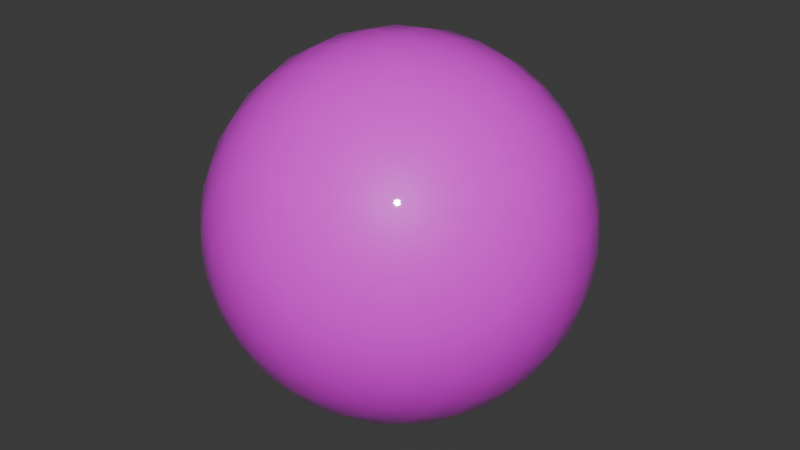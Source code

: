 # Source: ayes.blend  (saved by Blender 4.0.36; exported with 4.5.12 LTS)
import bpy
from mathutils import Matrix  # noqa: F401  (used for matrix-valued properties, if any)

bpy.ops.wm.read_factory_settings(use_empty=True)
scene = bpy.context.scene
scene.name = 'Scene'

# ---- images (referenced by path relative to the original .blend; pixels are not part of the script)
import os
ASSET_DIR = os.environ.get("B2B_ASSET_DIR", "")  # directory of the original .blend (textures are referenced by path, not embedded)
HERE = os.path.dirname(os.path.abspath(__file__))  # packed textures are extracted next to this script under _unpacked/

def load_image(name, relpath, width, height, colorspace="sRGB"):
    """Load a texture the original file referenced (path relative to the .blend, or extracted next to this script)."""
    p = next((c for c in (os.path.join(HERE, relpath), os.path.join(ASSET_DIR, relpath)) if relpath and os.path.exists(c)), "")
    if p:
        img = bpy.data.images.load(p, check_existing=True)
        img.name = name
    else:  # same state as the original file: an image datablock whose file is absent (Cycles renders it pink)
        img = bpy.data.images.new(name, width, height)
        img.source = "FILE"
        img.filepath = "//" + (relpath or name)
    img.colorspace_settings.name = colorspace
    return img
img_eye_0001_c_jpg = load_image('eye_0001_c.jpg', 'eye_0001_c.jpg', 1024, 1024, 'sRGB')

# ---- materials (node trees are filled in below, after node groups)
mat_x = bpy.data.materials.new('Материал')
mat_x.use_transparent_shadow = False

# ---- material node trees
mat_x.use_nodes = True; mat_x.node_tree.nodes.clear()
_N = mat_x.node_tree.nodes; _L = mat_x.node_tree.links
n0 = _N.new('ShaderNodeOutputMaterial'); n0.name = 'Вывод материала'; n0.location = (538, 295)
n1 = _N.new('ShaderNodeBsdfPrincipled'); n1.name = 'Принципиальный BSDF'; n1.location = (260, 240)
n1.inputs[3].default_value = 1.45
n1.inputs[19].default_value = 1.0
n2 = _N.new('ShaderNodeTexImage'); n2.name = 'Изображение-текстура'; n2.location = (-20, 200)
n2.image = img_eye_0001_c_jpg
n3 = _N.new('ShaderNodeMapping'); n3.name = 'Отображение'; n3.location = (-200, 200)
n4 = _N.new('ShaderNodeTexCoord'); n4.name = 'Текстурные координаты'; n4.location = (-380, 200)
_L.new(n1.outputs[0], n0.inputs[0])
_L.new(n2.outputs[0], n1.inputs[0])
_L.new(n3.outputs[0], n2.inputs[0])
_L.new(n4.outputs[2], n3.inputs[0])
n0.is_active_output = True

# ---- world
world_world = bpy.data.worlds.new('World'); scene.world = world_world
world_world.use_nodes = True; world_world.node_tree.nodes.clear()
_N = world_world.node_tree.nodes; _L = world_world.node_tree.links
n0 = _N.new('ShaderNodeOutputWorld'); n0.name = 'World Output'; n0.location = (300, 300)
n1 = _N.new('ShaderNodeBackground'); n1.name = 'Background'; n1.location = (10, 300)
n1.inputs[0].default_value = (0.05088, 0.05088, 0.05088, 1.0)
_L.new(n1.outputs[0], n0.inputs[0])
n0.is_active_output = True
world_world.color = (0.05088, 0.05088, 0.05088)
world_world.use_sun_shadow = False
world_world.sun_shadow_jitter_overblur = 0.0

# ---- meshes
me_x = bpy.data.meshes.new('Сфера')
me_x.from_pydata([(0.0, 0.5556, 0.8315), (0.0, 0.8315, 0.5556), (0.0, 0.9808, 0.1951), (0.0, 1.0, 0.0), (0.0, 0.9808, -0.1951), (0.0, 0.8315, -0.5556), (0.03806, 0.1913, 0.9808), (0.07466, 0.3753, 0.9239), (0.1084, 0.5449, 0.8315), (0.1379, 0.6935, 0.7071), (0.1622, 0.8155, 0.5556), (0.1802, 0.9061, 0.3827), (0.1913, 0.9619, 0.1951), (0.1951, 0.9808, 0.0), (0.1913, 0.9619, -0.1951), (0.1802, 0.9061, -0.3827), (0.1622, 0.8155, -0.5556), (0.1379, 0.6935, -0.7071), (0.1084, 0.5449, -0.8315), (0.07466, 0.3753, -0.9239), (0.03806, 0.1913, -0.9808), (0.07466, 0.1802, 0.9808), (0.1464, 0.3536, 0.9239), (0.2126, 0.5133, 0.8315), (0.2706, 0.6533, 0.7071), (0.3182, 0.7682, 0.5556), (0.3536, 0.8536, 0.3827), (0.3753, 0.9061, 0.1951), (0.3827, 0.9239, 0.0), (0.3753, 0.9061, -0.1951), (0.3536, 0.8536, -0.3827), (0.3182, 0.7682, -0.5556), (0.2706, 0.6533, -0.7071), (0.2126, 0.5133, -0.8315), (0.1464, 0.3536, -0.9239), (0.07466, 0.1802, -0.9808), (0.1084, 0.1622, 0.9808), (0.2126, 0.3182, 0.9239), (0.3087, 0.4619, 0.8315), (0.3928, 0.5879, 0.7071), (0.4619, 0.6913, 0.5556), (0.5133, 0.7682, 0.3827), (0.5449, 0.8155, 0.1951), (0.5556, 0.8315, 0.0), (0.5449, 0.8155, -0.1951), (0.5133, 0.7682, -0.3827), (0.4619, 0.6913, -0.5556), (0.3928, 0.5879, -0.7071), (0.3087, 0.4619, -0.8315), (0.2126, 0.3182, -0.9239), (0.1084, 0.1622, -0.9808), (0.1379, 0.1379, 0.9808), (0.2706, 0.2706, 0.9239), (0.3928, 0.3928, 0.8315), (0.5, 0.5, 0.7071), (0.5879, 0.5879, 0.5556), (0.6533, 0.6533, 0.3827), (0.6935, 0.6935, 0.1951), (0.7071, 0.7071, 0.0), (0.6935, 0.6935, -0.1951), (0.6533, 0.6533, -0.3827), (0.5879, 0.5879, -0.5556), (0.5, 0.5, -0.7071), (0.3928, 0.3928, -0.8315), (0.2706, 0.2706, -0.9239), (0.1379, 0.1379, -0.9808), (0.1622, 0.1084, 0.9808), (0.3182, 0.2126, 0.9239), (0.4619, 0.3087, 0.8315), (0.5879, 0.3928, 0.7071), (0.6913, 0.4619, 0.5556), (0.7682, 0.5133, 0.3827), (0.8155, 0.5449, 0.1951), (0.8315, 0.5556, 0.0), (0.8155, 0.5449, -0.1951), (0.7682, 0.5133, -0.3827), (0.6913, 0.4619, -0.5556), (0.5879, 0.3928, -0.7071), (0.4619, 0.3087, -0.8315), (0.3182, 0.2126, -0.9239), (0.1622, 0.1084, -0.9808), (0.0, 0.0, 1.0), (0.1802, 0.07466, 0.9808), (0.3536, 0.1464, 0.9239), (0.5133, 0.2126, 0.8315), (0.6533, 0.2706, 0.7071), (0.7682, 0.3182, 0.5556), (0.8536, 0.3536, 0.3827), (0.9061, 0.3753, 0.1951), (0.9239, 0.3827, 0.0), (0.9061, 0.3753, -0.1951), (0.8536, 0.3536, -0.3827), (0.7682, 0.3182, -0.5556), (0.6533, 0.2706, -0.7071), (0.5133, 0.2126, -0.8315), (0.3536, 0.1464, -0.9239), (0.1802, 0.07466, -0.9808), (0.1913, 0.03806, 0.9808), (0.3753, 0.07466, 0.9239), (0.5449, 0.1084, 0.8315), (0.6935, 0.1379, 0.7071), (0.8155, 0.1622, 0.5556), (0.9061, 0.1802, 0.3827), (0.9619, 0.1913, 0.1951), (0.9808, 0.1951, 0.0), (0.9619, 0.1913, -0.1951), (0.9061, 0.1802, -0.3827), (0.8155, 0.1622, -0.5556), (0.6935, 0.1379, -0.7071), (0.5449, 0.1084, -0.8315), (0.3753, 0.07466, -0.9239), (0.1913, 0.03806, -0.9808), (0.1951, -1.118e-08, 0.9808), (0.3827, -2.235e-08, 0.9239), (0.5556, -5.215e-08, 0.8315), (0.7071, 1.49e-08, 0.7071), (0.8315, -8.941e-08, 0.5556), (0.9239, 4.47e-08, 0.3827), (0.9808, -8.941e-08, 0.1951), (1.0, -1.639e-07, 0.0), (0.9808, -8.941e-08, -0.1951), (0.9239, 4.47e-08, -0.3827), (0.8315, -8.941e-08, -0.5556), (0.7071, 1.49e-08, -0.7071), (0.5556, -5.215e-08, -0.8315), (0.3827, -2.235e-08, -0.9239), (0.1951, -1.118e-08, -0.9808), (0.1913, -0.03806, 0.9808), (0.3753, -0.07466, 0.9239), (0.5449, -0.1084, 0.8315), (0.6935, -0.1379, 0.7071), (0.8155, -0.1622, 0.5556), (0.9061, -0.1802, 0.3827), (0.9619, -0.1913, 0.1951), (0.9808, -0.1951, 0.0), (0.9619, -0.1913, -0.1951), (0.9061, -0.1802, -0.3827), (0.8155, -0.1622, -0.5556), (0.6935, -0.1379, -0.7071), (0.5449, -0.1084, -0.8315), (0.3753, -0.07466, -0.9239), (0.1913, -0.03806, -0.9808), (0.1802, -0.07466, 0.9808), (0.3536, -0.1464, 0.9239), (0.5133, -0.2126, 0.8315), (0.6533, -0.2706, 0.7071), (0.7682, -0.3182, 0.5556), (0.8536, -0.3536, 0.3827), (0.9061, -0.3753, 0.1951), (0.9239, -0.3827, 0.0), (0.9061, -0.3753, -0.1951), (0.8536, -0.3536, -0.3827), (0.7682, -0.3182, -0.5556), (0.6533, -0.2706, -0.7071), (0.5133, -0.2126, -0.8315), (0.3536, -0.1464, -0.9239), (0.1802, -0.07466, -0.9808), (0.1622, -0.1084, 0.9808), (0.3182, -0.2126, 0.9239), (0.4619, -0.3087, 0.8315), (0.5879, -0.3928, 0.7071), (0.6913, -0.4619, 0.5556), (0.7682, -0.5133, 0.3827), (0.8155, -0.5449, 0.1951), (0.8315, -0.5556, 0.0), (0.8155, -0.5449, -0.1951), (0.7682, -0.5133, -0.3827), (0.6913, -0.4619, -0.5556), (0.5879, -0.3928, -0.7071), (0.4619, -0.3087, -0.8315), (0.3182, -0.2126, -0.9239), (0.1622, -0.1084, -0.9808), (0.1379, -0.1379, 0.9808), (0.2706, -0.2706, 0.9239), (0.3928, -0.3928, 0.8315), (0.5, -0.5, 0.7071), (0.5879, -0.5879, 0.5556), (0.6533, -0.6533, 0.3827), (0.6935, -0.6935, 0.1951), (0.7071, -0.7071, 0.0), (0.6935, -0.6935, -0.1951), (0.6533, -0.6533, -0.3827), (0.5879, -0.5879, -0.5556), (0.5, -0.5, -0.7071), (0.3928, -0.3928, -0.8315), (0.2706, -0.2706, -0.9239), (0.1379, -0.1379, -0.9808), (0.1084, -0.1622, 0.9808), (0.2126, -0.3182, 0.9239), (0.3087, -0.4619, 0.8315), (0.3928, -0.5879, 0.7071), (0.4619, -0.6913, 0.5556), (0.5133, -0.7682, 0.3827), (0.5449, -0.8155, 0.1951), (0.5556, -0.8315, 0.0), (0.5449, -0.8155, -0.1951), (0.5133, -0.7682, -0.3827), (0.4619, -0.6913, -0.5556), (0.3928, -0.5879, -0.7071), (0.3087, -0.4619, -0.8315), (0.2126, -0.3182, -0.9239), (0.1084, -0.1622, -0.9808), (0.07466, -0.1802, 0.9808), (0.1464, -0.3536, 0.9239), (0.2126, -0.5133, 0.8315), (0.2706, -0.6533, 0.7071), (0.3182, -0.7682, 0.5556), (0.3536, -0.8536, 0.3827), (0.3753, -0.9061, 0.1951), (0.3827, -0.9239, 0.0), (0.3753, -0.9061, -0.1951), (0.3536, -0.8536, -0.3827), (0.3182, -0.7682, -0.5556), (0.2706, -0.6533, -0.7071), (0.2126, -0.5133, -0.8315), (0.1464, -0.3536, -0.9239), (0.07466, -0.1802, -0.9808), (0.03806, -0.1913, 0.9808), (0.07466, -0.3753, 0.9239), (0.1084, -0.5449, 0.8315), (0.1379, -0.6935, 0.7071), (0.1622, -0.8155, 0.5556), (0.1802, -0.9061, 0.3827), (0.1913, -0.9619, 0.1951), (0.1951, -0.9808, 0.0), (0.1913, -0.9619, -0.1951), (0.1802, -0.9061, -0.3827), (0.1622, -0.8155, -0.5556), (0.1379, -0.6935, -0.7071), (0.1084, -0.5449, -0.8315), (0.07466, -0.3753, -0.9239), (0.03806, -0.1913, -0.9808), (-7.451e-09, -0.1951, 0.9808), (-5.215e-08, -0.3827, 0.9239), (-9.686e-08, -0.5556, 0.8315), (-1.49e-08, -0.7071, 0.7071), (-1.043e-07, -0.8315, 0.5556), (2.98e-08, -0.9239, 0.3827), (-1.341e-07, -0.9808, 0.1951), (-3.278e-07, -1.0, 0.0), (-1.341e-07, -0.9808, -0.1951), (2.98e-08, -0.9239, -0.3827), (-1.043e-07, -0.8315, -0.5556), (-1.49e-08, -0.7071, -0.7071), (-9.686e-08, -0.5556, -0.8315), (-5.215e-08, -0.3827, -0.9239), (-7.451e-09, -0.1951, -0.9808), (-0.03806, -0.1913, 0.9808), (-0.07466, -0.3753, 0.9239), (-0.1084, -0.5449, 0.8315), (-0.1379, -0.6935, 0.7071), (-0.1622, -0.8155, 0.5556), (-0.1802, -0.9061, 0.3827), (-0.1913, -0.9619, 0.1951), (-0.1951, -0.9808, 0.0), (-0.1913, -0.9619, -0.1951), (-0.1802, -0.9061, -0.3827), (-0.1622, -0.8155, -0.5556), (-0.1379, -0.6935, -0.7071), (-0.1084, -0.5449, -0.8315), (-0.07466, -0.3753, -0.9239), (-0.03806, -0.1913, -0.9808), (-0.07466, -0.1802, 0.9808), (-0.1464, -0.3536, 0.9239), (-0.2126, -0.5133, 0.8315), (-0.2706, -0.6533, 0.7071), (-0.3182, -0.7682, 0.5556), (-0.3536, -0.8536, 0.3827), (-0.3753, -0.9061, 0.1951), (-0.3827, -0.9239, 0.0), (-0.3753, -0.9061, -0.1951), (-0.3536, -0.8536, -0.3827), (-0.3182, -0.7682, -0.5556), (-0.2706, -0.6533, -0.7071), (-0.2126, -0.5133, -0.8315), (-0.1464, -0.3536, -0.9239), (-0.07466, -0.1802, -0.9808), (-0.1084, -0.1622, 0.9808), (-0.2126, -0.3182, 0.9239), (-0.3087, -0.4619, 0.8315), (-0.3928, -0.5879, 0.7071), (-0.4619, -0.6913, 0.5556), (-0.5133, -0.7682, 0.3827), (-0.5449, -0.8155, 0.1951), (-0.5556, -0.8315, 0.0), (-0.5449, -0.8155, -0.1951), (-0.5133, -0.7682, -0.3827), (-0.4619, -0.6913, -0.5556), (-0.3928, -0.5879, -0.7071), (-0.3087, -0.4619, -0.8315), (-0.2126, -0.3182, -0.9239), (-0.1084, -0.1622, -0.9808), (-0.1379, -0.1379, 0.9808), (-0.2706, -0.2706, 0.9239), (-0.3928, -0.3928, 0.8315), (-0.5, -0.5, 0.7071), (-0.5879, -0.5879, 0.5556), (-0.6533, -0.6533, 0.3827), (-0.6935, -0.6935, 0.1951), (-0.7071, -0.7071, 0.0), (-0.6935, -0.6935, -0.1951), (-0.6533, -0.6533, -0.3827), (-0.5879, -0.5879, -0.5556), (-0.5, -0.5, -0.7071), (-0.3928, -0.3928, -0.8315), (-0.2706, -0.2706, -0.9239), (-0.1379, -0.1379, -0.9808), (0.0, 0.0, -1.0), (-0.1622, -0.1084, 0.9808), (-0.3182, -0.2126, 0.9239), (-0.4619, -0.3087, 0.8315), (-0.5879, -0.3928, 0.7071), (-0.6913, -0.4619, 0.5556), (-0.7682, -0.5133, 0.3827), (-0.8155, -0.5449, 0.1951), (-0.8315, -0.5556, 0.0), (-0.8155, -0.5449, -0.1951), (-0.7682, -0.5133, -0.3827), (-0.6913, -0.4619, -0.5556), (-0.5879, -0.3928, -0.7071), (-0.4619, -0.3087, -0.8315), (-0.3182, -0.2126, -0.9239), (-0.1622, -0.1084, -0.9808), (-0.1802, -0.07466, 0.9808), (-0.3536, -0.1464, 0.9239), (-0.5133, -0.2126, 0.8315), (-0.6533, -0.2706, 0.7071), (-0.7682, -0.3182, 0.5556), (-0.8536, -0.3536, 0.3827), (-0.9061, -0.3753, 0.1951), (-0.9239, -0.3827, 0.0), (-0.9061, -0.3753, -0.1951), (-0.8536, -0.3536, -0.3827), (-0.7682, -0.3182, -0.5556), (-0.6533, -0.2706, -0.7071), (-0.5133, -0.2126, -0.8315), (-0.3536, -0.1464, -0.9239), (-0.1802, -0.07466, -0.9808), (-0.1913, -0.03806, 0.9808), (-0.3753, -0.07466, 0.9239), (-0.5449, -0.1084, 0.8315), (-0.6935, -0.1379, 0.7071), (-0.8155, -0.1622, 0.5556), (-0.9061, -0.1802, 0.3827), (-0.9619, -0.1913, 0.1951), (-0.9808, -0.1951, 0.0), (-0.9619, -0.1913, -0.1951), (-0.9061, -0.1802, -0.3827), (-0.8155, -0.1622, -0.5556), (-0.6935, -0.1379, -0.7071), (-0.5449, -0.1084, -0.8315), (-0.3753, -0.07466, -0.9239), (-0.1913, -0.03806, -0.9808), (-0.1951, 1.863e-08, 0.9808), (-0.3827, 5.215e-08, 0.9239), (-0.5556, 1.49e-07, 0.8315), (-0.7071, 2.98e-08, 0.7071), (-0.8315, 1.639e-07, 0.5556), (-0.9239, 1.49e-08, 0.3827), (-0.9808, 2.682e-07, 0.1951), (-1.0, 4.47e-07, 0.0), (-0.9808, 2.682e-07, -0.1951), (-0.9239, 1.49e-08, -0.3827), (-0.8315, 1.639e-07, -0.5556), (-0.7071, 2.98e-08, -0.7071), (-0.5556, 1.49e-07, -0.8315), (-0.3827, 5.215e-08, -0.9239), (-0.1951, 1.863e-08, -0.9808), (-0.1913, 0.03806, 0.9808), (-0.3753, 0.07466, 0.9239), (-0.5449, 0.1084, 0.8315), (-0.6935, 0.1379, 0.7071), (-0.8155, 0.1622, 0.5556), (-0.9061, 0.1802, 0.3827), (-0.9619, 0.1913, 0.1951), (-0.9808, 0.1951, 0.0), (-0.9619, 0.1913, -0.1951), (-0.9061, 0.1802, -0.3827), (-0.8155, 0.1622, -0.5556), (-0.6935, 0.1379, -0.7071), (-0.5449, 0.1084, -0.8315), (-0.3753, 0.07466, -0.9239), (-0.1913, 0.03806, -0.9808), (-0.1802, 0.07466, 0.9808), (-0.3536, 0.1464, 0.9239), (-0.5133, 0.2126, 0.8315), (-0.6533, 0.2706, 0.7071), (-0.7682, 0.3182, 0.5556), (-0.8536, 0.3536, 0.3827), (-0.9061, 0.3753, 0.1951), (-0.9239, 0.3827, 0.0), (-0.9061, 0.3753, -0.1951), (-0.8536, 0.3536, -0.3827), (-0.7682, 0.3182, -0.5556), (-0.6533, 0.2706, -0.7071), (-0.5133, 0.2126, -0.8315), (-0.3536, 0.1464, -0.9239), (-0.1802, 0.07466, -0.9808), (-0.1622, 0.1084, 0.9808), (-0.3182, 0.2126, 0.9239), (-0.4619, 0.3087, 0.8315), (-0.5879, 0.3928, 0.7071), (-0.6913, 0.4619, 0.5556), (-0.7682, 0.5133, 0.3827), (-0.8155, 0.5449, 0.1951), (-0.8315, 0.5556, 0.0), (-0.8155, 0.5449, -0.1951), (-0.7682, 0.5133, -0.3827), (-0.6913, 0.4619, -0.5556), (-0.5879, 0.3928, -0.7071), (-0.4619, 0.3087, -0.8315), (-0.3182, 0.2126, -0.9239), (-0.1622, 0.1084, -0.9808), (-0.1379, 0.1379, 0.9808), (-0.2706, 0.2706, 0.9239), (-0.3928, 0.3928, 0.8315), (-0.5, 0.5, 0.7071), (-0.5879, 0.5879, 0.5556), (-0.6533, 0.6533, 0.3827), (-0.6935, 0.6935, 0.1951), (-0.7071, 0.7071, 0.0), (-0.6935, 0.6935, -0.1951), (-0.6533, 0.6533, -0.3827), (-0.5879, 0.5879, -0.5556), (-0.5, 0.5, -0.7071), (-0.3928, 0.3928, -0.8315), (-0.2706, 0.2706, -0.9239), (-0.1379, 0.1379, -0.9808), (-0.1084, 0.1622, 0.9808), (-0.2126, 0.3182, 0.9239), (-0.3087, 0.4619, 0.8315), (-0.3928, 0.5879, 0.7071), (-0.4619, 0.6913, 0.5556), (-0.5133, 0.7682, 0.3827), (-0.5449, 0.8155, 0.1951), (-0.5556, 0.8315, 0.0), (-0.5449, 0.8155, -0.1951), (-0.5133, 0.7682, -0.3827), (-0.4619, 0.6913, -0.5556), (-0.3928, 0.5879, -0.7071), (-0.3087, 0.4619, -0.8315), (-0.2126, 0.3182, -0.9239), (-0.1084, 0.1622, -0.9808), (-0.07466, 0.1802, 0.9808), (-0.1464, 0.3536, 0.9239), (-0.2126, 0.5133, 0.8315), (-0.2706, 0.6533, 0.7071), (-0.3182, 0.7682, 0.5556), (-0.3536, 0.8536, 0.3827), (-0.3753, 0.9061, 0.1951), (-0.3827, 0.9239, 0.0), (-0.3753, 0.9061, -0.1951), (-0.3536, 0.8536, -0.3827), (-0.3182, 0.7682, -0.5556), (-0.2706, 0.6533, -0.7071), (-0.2126, 0.5133, -0.8315), (-0.1464, 0.3536, -0.9239), (-0.07466, 0.1802, -0.9808), (-0.03806, 0.1913, 0.9808), (-0.07466, 0.3753, 0.9239), (-0.1084, 0.5449, 0.8315), (-0.1379, 0.6935, 0.7071), (-0.1622, 0.8155, 0.5556), (-0.1802, 0.9061, 0.3827), (-0.1913, 0.9619, 0.1951), (-0.1951, 0.9808, 0.0), (-0.1913, 0.9619, -0.1951), (-0.1802, 0.9061, -0.3827), (-0.1622, 0.8155, -0.5556), (-0.1379, 0.6935, -0.7071), (-0.1084, 0.5449, -0.8315), (-0.07466, 0.3753, -0.9239), (-0.03806, 0.1913, -0.9808), (1.49e-08, 0.1951, 0.9808), (6.706e-08, 0.3827, 0.9239), (8.941e-08, 0.7071, 0.7071), (5.96e-08, 0.9239, 0.3827), (5.96e-08, 0.9239, -0.3827), (8.941e-08, 0.7071, -0.7071), (2.161e-07, 0.5556, -0.8315), (6.706e-08, 0.3827, -0.9239), (1.49e-08, 0.1951, -0.9808)], [], [(478, 5, 16, 17), (1, 475, 9, 10), (479, 478, 17, 18), (476, 1, 10, 11), (480, 479, 18, 19), (2, 476, 11, 12), (481, 480, 19, 20), (3, 2, 12, 13), (473, 81, 6), (307, 481, 20), (4, 3, 13, 14), (474, 473, 6, 7), (477, 4, 14, 15), (0, 474, 7, 8), (5, 477, 15, 16), (475, 0, 8, 9), (16, 15, 30, 31), (9, 8, 23, 24), (17, 16, 31, 32), (10, 9, 24, 25), (18, 17, 32, 33), (11, 10, 25, 26), (19, 18, 33, 34), (12, 11, 26, 27), (20, 19, 34, 35), (13, 12, 27, 28), (6, 81, 21), (307, 20, 35), (14, 13, 28, 29), (7, 6, 21, 22), (15, 14, 29, 30), (8, 7, 22, 23), (35, 34, 49, 50), (28, 27, 42, 43), (21, 81, 36), (307, 35, 50), (29, 28, 43, 44), (22, 21, 36, 37), (30, 29, 44, 45), (23, 22, 37, 38), (31, 30, 45, 46), (24, 23, 38, 39), (32, 31, 46, 47), (25, 24, 39, 40), (33, 32, 47, 48), (26, 25, 40, 41), (34, 33, 48, 49), (27, 26, 41, 42), (39, 38, 53, 54), (47, 46, 61, 62), (40, 39, 54, 55), (48, 47, 62, 63), (41, 40, 55, 56), (49, 48, 63, 64), (42, 41, 56, 57), (50, 49, 64, 65), (43, 42, 57, 58), (36, 81, 51), (307, 50, 65), (44, 43, 58, 59), (37, 36, 51, 52), (45, 44, 59, 60), (38, 37, 52, 53), (46, 45, 60, 61), (58, 57, 72, 73), (51, 81, 66), (307, 65, 80), (59, 58, 73, 74), (52, 51, 66, 67), (60, 59, 74, 75), (53, 52, 67, 68), (61, 60, 75, 76), (54, 53, 68, 69), (62, 61, 76, 77), (55, 54, 69, 70), (63, 62, 77, 78), (56, 55, 70, 71), (64, 63, 78, 79), (57, 56, 71, 72), (65, 64, 79, 80), (77, 76, 92, 93), (70, 69, 85, 86), (78, 77, 93, 94), (71, 70, 86, 87), (79, 78, 94, 95), (72, 71, 87, 88), (80, 79, 95, 96), (73, 72, 88, 89), (66, 81, 82), (307, 80, 96), (74, 73, 89, 90), (67, 66, 82, 83), (75, 74, 90, 91), (68, 67, 83, 84), (76, 75, 91, 92), (69, 68, 84, 85), (307, 96, 111), (90, 89, 104, 105), (83, 82, 97, 98), (91, 90, 105, 106), (84, 83, 98, 99), (92, 91, 106, 107), (85, 84, 99, 100), (93, 92, 107, 108), (86, 85, 100, 101), (94, 93, 108, 109), (87, 86, 101, 102), (95, 94, 109, 110), (88, 87, 102, 103), (96, 95, 110, 111), (89, 88, 103, 104), (82, 81, 97), (109, 108, 123, 124), (102, 101, 116, 117), (110, 109, 124, 125), (103, 102, 117, 118), (111, 110, 125, 126), (104, 103, 118, 119), (97, 81, 112), (307, 111, 126), (105, 104, 119, 120), (98, 97, 112, 113), (106, 105, 120, 121), (99, 98, 113, 114), (107, 106, 121, 122), (100, 99, 114, 115), (108, 107, 122, 123), (101, 100, 115, 116), (113, 112, 127, 128), (121, 120, 135, 136), (114, 113, 128, 129), (122, 121, 136, 137), (115, 114, 129, 130), (123, 122, 137, 138), (116, 115, 130, 131), (124, 123, 138, 139), (117, 116, 131, 132), (125, 124, 139, 140), (118, 117, 132, 133), (126, 125, 140, 141), (119, 118, 133, 134), (112, 81, 127), (307, 126, 141), (120, 119, 134, 135), (132, 131, 146, 147), (140, 139, 154, 155), (133, 132, 147, 148), (141, 140, 155, 156), (134, 133, 148, 149), (127, 81, 142), (307, 141, 156), (135, 134, 149, 150), (128, 127, 142, 143), (136, 135, 150, 151), (129, 128, 143, 144), (137, 136, 151, 152), (130, 129, 144, 145), (138, 137, 152, 153), (131, 130, 145, 146), (139, 138, 153, 154), (151, 150, 165, 166), (144, 143, 158, 159), (152, 151, 166, 167), (145, 144, 159, 160), (153, 152, 167, 168), (146, 145, 160, 161), (154, 153, 168, 169), (147, 146, 161, 162), (155, 154, 169, 170), (148, 147, 162, 163), (156, 155, 170, 171), (149, 148, 163, 164), (142, 81, 157), (307, 156, 171), (150, 149, 164, 165), (143, 142, 157, 158), (170, 169, 184, 185), (163, 162, 177, 178), (171, 170, 185, 186), (164, 163, 178, 179), (157, 81, 172), (307, 171, 186), (165, 164, 179, 180), (158, 157, 172, 173), (166, 165, 180, 181), (159, 158, 173, 174), (167, 166, 181, 182), (160, 159, 174, 175), (168, 167, 182, 183), (161, 160, 175, 176), (169, 168, 183, 184), (162, 161, 176, 177), (174, 173, 188, 189), (182, 181, 196, 197), (175, 174, 189, 190), (183, 182, 197, 198), (176, 175, 190, 191), (184, 183, 198, 199), (177, 176, 191, 192), (185, 184, 199, 200), (178, 177, 192, 193), (186, 185, 200, 201), (179, 178, 193, 194), (172, 81, 187), (307, 186, 201), (180, 179, 194, 195), (173, 172, 187, 188), (181, 180, 195, 196), (193, 192, 207, 208), (201, 200, 215, 216), (194, 193, 208, 209), (187, 81, 202), (307, 201, 216), (195, 194, 209, 210), (188, 187, 202, 203), (196, 195, 210, 211), (189, 188, 203, 204), (197, 196, 211, 212), (190, 189, 204, 205), (198, 197, 212, 213), (191, 190, 205, 206), (199, 198, 213, 214), (192, 191, 206, 207), (200, 199, 214, 215), (212, 211, 226, 227), (205, 204, 219, 220), (213, 212, 227, 228), (206, 205, 220, 221), (214, 213, 228, 229), (207, 206, 221, 222), (215, 214, 229, 230), (208, 207, 222, 223), (216, 215, 230, 231), (209, 208, 223, 224), (202, 81, 217), (307, 216, 231), (210, 209, 224, 225), (203, 202, 217, 218), (211, 210, 225, 226), (204, 203, 218, 219), (231, 230, 245, 246), (224, 223, 238, 239), (217, 81, 232), (307, 231, 246), (225, 224, 239, 240), (218, 217, 232, 233), (226, 225, 240, 241), (219, 218, 233, 234), (227, 226, 241, 242), (220, 219, 234, 235), (228, 227, 242, 243), (221, 220, 235, 236), (229, 228, 243, 244), (222, 221, 236, 237), (230, 229, 244, 245), (223, 222, 237, 238), (243, 242, 257, 258), (236, 235, 250, 251), (244, 243, 258, 259), (237, 236, 251, 252), (245, 244, 259, 260), (238, 237, 252, 253), (246, 245, 260, 261), (239, 238, 253, 254), (232, 81, 247), (307, 246, 261), (240, 239, 254, 255), (233, 232, 247, 248), (241, 240, 255, 256), (234, 233, 248, 249), (242, 241, 256, 257), (235, 234, 249, 250), (247, 81, 262), (307, 261, 276), (255, 254, 269, 270), (248, 247, 262, 263), (256, 255, 270, 271), (249, 248, 263, 264), (257, 256, 271, 272), (250, 249, 264, 265), (258, 257, 272, 273), (251, 250, 265, 266), (259, 258, 273, 274), (252, 251, 266, 267), (260, 259, 274, 275), (253, 252, 267, 268), (261, 260, 275, 276), (254, 253, 268, 269), (266, 265, 280, 281), (274, 273, 288, 289), (267, 266, 281, 282), (275, 274, 289, 290), (268, 267, 282, 283), (276, 275, 290, 291), (269, 268, 283, 284), (262, 81, 277), (307, 276, 291), (270, 269, 284, 285), (263, 262, 277, 278), (271, 270, 285, 286), (264, 263, 278, 279), (272, 271, 286, 287), (265, 264, 279, 280), (273, 272, 287, 288), (285, 284, 299, 300), (278, 277, 292, 293), (286, 285, 300, 301), (279, 278, 293, 294), (287, 286, 301, 302), (280, 279, 294, 295), (288, 287, 302, 303), (281, 280, 295, 296), (289, 288, 303, 304), (282, 281, 296, 297), (290, 289, 304, 305), (283, 282, 297, 298), (291, 290, 305, 306), (284, 283, 298, 299), (277, 81, 292), (307, 291, 306), (304, 303, 319, 320), (297, 296, 312, 313), (305, 304, 320, 321), (298, 297, 313, 314), (306, 305, 321, 322), (299, 298, 314, 315), (292, 81, 308), (307, 306, 322), (300, 299, 315, 316), (293, 292, 308, 309), (301, 300, 316, 317), (294, 293, 309, 310), (302, 301, 317, 318), (295, 294, 310, 311), (303, 302, 318, 319), (296, 295, 311, 312), (309, 308, 323, 324), (317, 316, 331, 332), (310, 309, 324, 325), (318, 317, 332, 333), (311, 310, 325, 326), (319, 318, 333, 334), (312, 311, 326, 327), (320, 319, 334, 335), (313, 312, 327, 328), (321, 320, 335, 336), (314, 313, 328, 329), (322, 321, 336, 337), (315, 314, 329, 330), (308, 81, 323), (307, 322, 337), (316, 315, 330, 331), (328, 327, 342, 343), (336, 335, 350, 351), (329, 328, 343, 344), (337, 336, 351, 352), (330, 329, 344, 345), (323, 81, 338), (307, 337, 352), (331, 330, 345, 346), (324, 323, 338, 339), (332, 331, 346, 347), (325, 324, 339, 340), (333, 332, 347, 348), (326, 325, 340, 341), (334, 333, 348, 349), (327, 326, 341, 342), (335, 334, 349, 350), (347, 346, 361, 362), (340, 339, 354, 355), (348, 347, 362, 363), (341, 340, 355, 356), (349, 348, 363, 364), (342, 341, 356, 357), (350, 349, 364, 365), (343, 342, 357, 358), (351, 350, 365, 366), (344, 343, 358, 359), (352, 351, 366, 367), (345, 344, 359, 360), (338, 81, 353), (307, 352, 367), (346, 345, 360, 361), (339, 338, 353, 354), (366, 365, 380, 381), (359, 358, 373, 374), (367, 366, 381, 382), (360, 359, 374, 375), (353, 81, 368), (307, 367, 382), (361, 360, 375, 376), (354, 353, 368, 369), (362, 361, 376, 377), (355, 354, 369, 370), (363, 362, 377, 378), (356, 355, 370, 371), (364, 363, 378, 379), (357, 356, 371, 372), (365, 364, 379, 380), (358, 357, 372, 373), (378, 377, 392, 393), (371, 370, 385, 386), (379, 378, 393, 394), (372, 371, 386, 387), (380, 379, 394, 395), (373, 372, 387, 388), (381, 380, 395, 396), (374, 373, 388, 389), (382, 381, 396, 397), (375, 374, 389, 390), (368, 81, 383), (307, 382, 397), (376, 375, 390, 391), (369, 368, 383, 384), (377, 376, 391, 392), (370, 369, 384, 385), (397, 396, 411, 412), (390, 389, 404, 405), (383, 81, 398), (307, 397, 412), (391, 390, 405, 406), (384, 383, 398, 399), (392, 391, 406, 407), (385, 384, 399, 400), (393, 392, 407, 408), (386, 385, 400, 401), (394, 393, 408, 409), (387, 386, 401, 402), (395, 394, 409, 410), (388, 387, 402, 403), (396, 395, 410, 411), (389, 388, 403, 404), (401, 400, 415, 416), (409, 408, 423, 424), (402, 401, 416, 417), (410, 409, 424, 425), (403, 402, 417, 418), (411, 410, 425, 426), (404, 403, 418, 419), (412, 411, 426, 427), (405, 404, 419, 420), (398, 81, 413), (307, 412, 427), (406, 405, 420, 421), (399, 398, 413, 414), (407, 406, 421, 422), (400, 399, 414, 415), (408, 407, 422, 423), (420, 419, 434, 435), (413, 81, 428), (307, 427, 442), (421, 420, 435, 436), (414, 413, 428, 429), (422, 421, 436, 437), (415, 414, 429, 430), (423, 422, 437, 438), (416, 415, 430, 431), (424, 423, 438, 439), (417, 416, 431, 432), (425, 424, 439, 440), (418, 417, 432, 433), (426, 425, 440, 441), (419, 418, 433, 434), (427, 426, 441, 442), (439, 438, 453, 454), (432, 431, 446, 447), (440, 439, 454, 455), (433, 432, 447, 448), (441, 440, 455, 456), (434, 433, 448, 449), (442, 441, 456, 457), (435, 434, 449, 450), (428, 81, 443), (307, 442, 457), (436, 435, 450, 451), (429, 428, 443, 444), (437, 436, 451, 452), (430, 429, 444, 445), (438, 437, 452, 453), (431, 430, 445, 446), (443, 81, 458), (307, 457, 472), (451, 450, 465, 466), (444, 443, 458, 459), (452, 451, 466, 467), (445, 444, 459, 460), (453, 452, 467, 468), (446, 445, 460, 461), (454, 453, 468, 469), (447, 446, 461, 462), (455, 454, 469, 470), (448, 447, 462, 463), (456, 455, 470, 471), (449, 448, 463, 464), (457, 456, 471, 472), (450, 449, 464, 465), (462, 461, 475, 1), (470, 469, 478, 479), (463, 462, 1, 476), (471, 470, 479, 480), (464, 463, 476, 2), (472, 471, 480, 481), (465, 464, 2, 3), (458, 81, 473), (307, 472, 481), (466, 465, 3, 4), (459, 458, 473, 474), (467, 466, 4, 477), (460, 459, 474, 0), (468, 467, 477, 5), (461, 460, 0, 475), (469, 468, 5, 478)])
me_x.polygons.foreach_set('use_smooth', [True] * 512)
_uv = me_x.uv_layers.new(name='UVКарта')
_uv.uv.foreach_set('vector', [0.8179, 0.5003, 0.8995, 0.5016, 0.8906, 0.5817, 0.811, 0.564, 1.262, 0.7719, 1.255, 0.8617, 1.21, 0.9133, 1.211, 0.8431, 0.7353, 0.4995, 0.8179, 0.5003, 0.811, 0.564, 0.7303, 0.5466, 1.254, 0.6774, 1.262, 0.7719, 1.211, 0.8431, 1.198, 0.7736, 0.6535, 0.4981, 0.7353, 0.4995, 0.7303, 0.5466, 0.6501, 0.5293, 1.222, 0.5799, 1.254, 0.6774, 1.198, 0.7736, 1.167, 0.7074, 0.5731, 0.497, 0.6535, 0.4981, 0.6501, 0.5293, 0.5714, 0.5125, 1.153, 0.503, 1.222, 0.5799, 1.167, 0.7074, 1.114, 0.653, 1.17, 1.092, 1.134, 1.152, 1.158, 1.101, 0.4936, 0.496, 0.5731, 0.497, 0.5714, 0.5125, 1.063, 0.5045, 1.153, 0.503, 1.114, 0.653, 1.044, 0.6219, 1.204, 1.024, 1.17, 1.092, 1.158, 1.101, 1.181, 1.043, 0.9807, 0.5029, 1.063, 0.5045, 1.044, 0.6219, 0.9682, 0.6001, 1.234, 0.9474, 1.204, 1.024, 1.181, 1.043, 1.199, 0.9806, 0.8995, 0.5016, 0.9807, 0.5029, 0.9682, 0.6001, 0.8906, 0.5817, 1.255, 0.8617, 1.234, 0.9474, 1.199, 0.9806, 1.21, 0.9133, 0.8906, 0.5817, 0.9682, 0.6001, 0.9363, 0.6903, 0.865, 0.6576, 1.21, 0.9133, 1.199, 0.9806, 1.162, 1.018, 1.162, 0.9678, 0.811, 0.564, 0.8906, 0.5817, 0.865, 0.6576, 0.7907, 0.6244, 1.211, 0.8431, 1.21, 0.9133, 1.162, 0.9678, 1.155, 0.9153, 0.7303, 0.5466, 0.811, 0.564, 0.7907, 0.6244, 0.716, 0.592, 1.198, 0.7736, 1.211, 0.8431, 1.155, 0.9153, 1.137, 0.8624, 0.6501, 0.5293, 0.7303, 0.5466, 0.716, 0.592, 0.6406, 0.5592, 1.167, 0.7074, 1.198, 0.7736, 1.137, 0.8624, 1.106, 0.8123, 0.5714, 0.5125, 0.6501, 0.5293, 0.6406, 0.5592, 0.5667, 0.5274, 1.114, 0.653, 1.167, 0.7074, 1.106, 0.8123, 1.061, 0.7657, 1.158, 1.101, 1.134, 1.152, 1.145, 1.111, 0.4936, 0.496, 0.5714, 0.5125, 0.5667, 0.5274, 1.044, 0.6219, 1.114, 0.653, 1.061, 0.7657, 1.003, 0.726, 1.181, 1.043, 1.158, 1.101, 1.145, 1.111, 1.155, 1.066, 0.9682, 0.6001, 1.044, 0.6219, 1.003, 0.726, 0.9363, 0.6903, 1.199, 0.9806, 1.181, 1.043, 1.155, 1.066, 1.162, 1.018, 0.5667, 0.5274, 0.6406, 0.5592, 0.6255, 0.5867, 0.5592, 0.541, 1.061, 0.7657, 1.106, 0.8123, 1.039, 0.9026, 0.9974, 0.8597, 1.145, 1.111, 1.134, 1.152, 1.132, 1.123, 0.4936, 0.496, 0.5667, 0.5274, 0.5592, 0.541, 1.003, 0.726, 1.061, 0.7657, 0.9974, 0.8597, 0.9465, 0.8156, 1.155, 1.066, 1.145, 1.111, 1.132, 1.123, 1.129, 1.092, 0.9363, 0.6903, 1.003, 0.726, 0.9465, 0.8156, 0.8888, 0.7707, 1.162, 1.018, 1.155, 1.066, 1.129, 1.092, 1.122, 1.058, 0.865, 0.6576, 0.9363, 0.6903, 0.8888, 0.7707, 0.8255, 0.7261, 1.162, 0.9678, 1.162, 1.018, 1.122, 1.058, 1.111, 1.022, 0.7907, 0.6244, 0.865, 0.6576, 0.8255, 0.7261, 0.76, 0.6796, 1.155, 0.9153, 1.162, 0.9678, 1.111, 1.022, 1.095, 0.9841, 0.716, 0.592, 0.7907, 0.6244, 0.76, 0.6796, 0.6928, 0.6335, 1.137, 0.8624, 1.155, 0.9153, 1.095, 0.9841, 1.072, 0.9439, 0.6406, 0.5592, 0.716, 0.592, 0.6928, 0.6335, 0.6255, 0.5867, 1.106, 0.8123, 1.137, 0.8624, 1.072, 0.9439, 1.039, 0.9026, 1.111, 1.022, 1.122, 1.058, 1.081, 1.099, 1.059, 1.076, 0.76, 0.6796, 0.8255, 0.7261, 0.7745, 0.7856, 0.7192, 0.7278, 1.095, 0.9841, 1.111, 1.022, 1.059, 1.076, 1.032, 1.05, 0.6928, 0.6335, 0.76, 0.6796, 0.7192, 0.7278, 0.6621, 0.6697, 1.072, 0.9439, 1.095, 0.9841, 1.032, 1.05, 1.002, 1.018, 0.6255, 0.5867, 0.6928, 0.6335, 0.6621, 0.6697, 0.6052, 0.6107, 1.039, 0.9026, 1.072, 0.9439, 1.002, 1.018, 0.9654, 0.9823, 0.5592, 0.541, 0.6255, 0.5867, 0.6052, 0.6107, 0.5491, 0.553, 0.9974, 0.8597, 1.039, 0.9026, 0.9654, 0.9823, 0.9241, 0.9407, 1.132, 1.123, 1.134, 1.152, 1.119, 1.136, 0.4936, 0.496, 0.5592, 0.541, 0.5491, 0.553, 0.9465, 0.8156, 0.9974, 0.8597, 0.9241, 0.9407, 0.8785, 0.8926, 1.129, 1.092, 1.132, 1.123, 1.119, 1.136, 1.101, 1.118, 0.8888, 0.7707, 0.9465, 0.8156, 0.8785, 0.8926, 0.8286, 0.8402, 1.122, 1.058, 1.129, 1.092, 1.101, 1.118, 1.081, 1.099, 0.8255, 0.7261, 0.8888, 0.7707, 0.8286, 0.8402, 0.7745, 0.7856, 0.9241, 0.9407, 0.9654, 0.9823, 0.8835, 1.054, 0.841, 1.011, 1.119, 1.136, 1.134, 1.152, 1.105, 1.149, 0.4936, 0.496, 0.5491, 0.553, 0.5369, 0.5627, 0.8785, 0.8926, 0.9241, 0.9407, 0.841, 1.011, 0.7994, 0.9582, 1.101, 1.118, 1.119, 1.136, 1.105, 1.149, 1.074, 1.145, 0.8286, 0.8402, 0.8785, 0.8926, 0.7994, 0.9582, 0.7574, 0.8983, 1.081, 1.099, 1.101, 1.118, 1.074, 1.145, 1.039, 1.139, 0.7745, 0.7856, 0.8286, 0.8402, 0.7574, 0.8983, 0.7135, 0.8347, 1.059, 1.076, 1.081, 1.099, 1.039, 1.139, 1.003, 1.128, 0.7192, 0.7278, 0.7745, 0.7856, 0.7135, 0.8347, 0.6699, 0.7673, 1.032, 1.05, 1.059, 1.076, 1.003, 1.128, 0.965, 1.111, 0.6621, 0.6697, 0.7192, 0.7278, 0.6699, 0.7673, 0.625, 0.6992, 1.002, 1.018, 1.032, 1.05, 0.965, 1.111, 0.9254, 1.087, 0.6052, 0.6107, 0.6621, 0.6697, 0.625, 0.6992, 0.5807, 0.6302, 0.9654, 0.9823, 1.002, 1.018, 0.9254, 1.087, 0.8835, 1.054, 0.5491, 0.553, 0.6052, 0.6107, 0.5807, 0.6302, 0.5369, 0.5627, 0.6699, 0.7673, 0.7135, 0.8347, 0.6438, 0.8718, 0.6137, 0.7967, 0.965, 1.111, 1.003, 1.128, 0.9478, 1.177, 0.8944, 1.17, 0.625, 0.6992, 0.6699, 0.7673, 0.6137, 0.7967, 0.5828, 0.721, 0.9254, 1.087, 0.965, 1.111, 0.8944, 1.17, 0.842, 1.15, 0.5807, 0.6302, 0.625, 0.6992, 0.5828, 0.721, 0.5529, 0.6447, 0.8835, 1.054, 0.9254, 1.087, 0.842, 1.15, 0.791, 1.118, 0.5369, 0.5627, 0.5807, 0.6302, 0.5529, 0.6447, 0.5231, 0.5699, 0.841, 1.011, 0.8835, 1.054, 0.791, 1.118, 0.7452, 1.072, 1.105, 1.149, 1.134, 1.152, 1.093, 1.162, 0.4936, 0.496, 0.5369, 0.5627, 0.5231, 0.5699, 0.7994, 0.9582, 0.841, 1.011, 0.7452, 1.072, 0.7081, 1.012, 1.074, 1.145, 1.105, 1.149, 1.093, 1.162, 1.048, 1.171, 0.7574, 0.8983, 0.7994, 0.9582, 0.7081, 1.012, 0.6756, 0.9435, 1.039, 1.139, 1.074, 1.145, 1.048, 1.171, 0.9989, 1.177, 0.7135, 0.8347, 0.7574, 0.8983, 0.6756, 0.9435, 0.6438, 0.8718, 1.003, 1.128, 1.039, 1.139, 0.9989, 1.177, 0.9478, 1.177, 0.4936, 0.496, 0.5231, 0.5699, 0.5081, 0.5742, 0.7081, 1.012, 0.7452, 1.072, 0.6311, 1.122, 0.6028, 1.05, 1.048, 1.171, 1.093, 1.162, 1.082, 1.175, 1.024, 1.196, 0.6756, 0.9435, 0.7081, 1.012, 0.6028, 1.05, 0.5841, 0.9732, 0.9989, 1.177, 1.048, 1.171, 1.024, 1.196, 0.9608, 1.214, 0.6438, 0.8718, 0.6756, 0.9435, 0.5841, 0.9732, 0.5672, 0.8949, 0.9478, 1.177, 0.9989, 1.177, 0.9608, 1.214, 0.8927, 1.224, 0.6137, 0.7967, 0.6438, 0.8718, 0.5672, 0.8949, 0.5526, 0.8147, 0.8944, 1.17, 0.9478, 1.177, 0.8927, 1.224, 0.8214, 1.224, 0.5828, 0.721, 0.6137, 0.7967, 0.5526, 0.8147, 0.5372, 0.7341, 0.842, 1.15, 0.8944, 1.17, 0.8214, 1.224, 0.7507, 1.209, 0.5529, 0.6447, 0.5828, 0.721, 0.5372, 0.7341, 0.5227, 0.6534, 0.791, 1.118, 0.842, 1.15, 0.7507, 1.209, 0.6839, 1.176, 0.5231, 0.5699, 0.5529, 0.6447, 0.5227, 0.6534, 0.5081, 0.5742, 0.7452, 1.072, 0.791, 1.118, 0.6839, 1.176, 0.6311, 1.122, 1.093, 1.162, 1.134, 1.152, 1.082, 1.175, 0.5372, 0.7341, 0.5526, 0.8147, 0.489, 0.8202, 0.4898, 0.738, 0.7507, 1.209, 0.8214, 1.224, 0.7491, 1.273, 0.6501, 1.264, 0.5227, 0.6534, 0.5372, 0.7341, 0.4898, 0.738, 0.4914, 0.656, 0.6839, 1.176, 0.7507, 1.209, 0.6501, 1.264, 0.5566, 1.226, 0.5081, 0.5742, 0.5227, 0.6534, 0.4914, 0.656, 0.4925, 0.5755, 0.6311, 1.122, 0.6839, 1.176, 0.5566, 1.226, 0.4827, 1.157, 1.082, 1.175, 1.134, 1.152, 1.074, 1.186, 0.4936, 0.496, 0.5081, 0.5742, 0.4925, 0.5755, 0.6028, 1.05, 0.6311, 1.122, 0.4827, 1.157, 0.483, 1.065, 1.024, 1.196, 1.082, 1.175, 1.074, 1.186, 1.005, 1.219, 0.5841, 0.9732, 0.6028, 1.05, 0.483, 1.065, 0.4857, 0.9832, 0.9608, 1.214, 1.024, 1.196, 1.005, 1.219, 0.9272, 1.247, 0.5672, 0.8949, 0.5841, 0.9732, 0.4857, 0.9832, 0.4868, 0.9019, 0.8927, 1.224, 0.9608, 1.214, 0.9272, 1.247, 0.8407, 1.267, 0.5526, 0.8147, 0.5672, 0.8949, 0.4868, 0.9019, 0.489, 0.8202, 0.8214, 1.224, 0.8927, 1.224, 0.8407, 1.267, 0.7491, 1.273, -0.02676, 1.208, -0.09444, 1.175, -0.1033, 1.164, -0.04653, 1.185, 0.4857, 0.9832, 0.483, 1.065, 0.3656, 1.046, 0.3885, 0.9703, 0.04901, 1.236, -0.02676, 1.208, -0.04653, 1.185, 0.01495, 1.202, 0.4868, 0.9019, 0.4857, 0.9832, 0.3885, 0.9703, 0.407, 0.892, 0.1306, 1.254, 0.04901, 1.236, 0.01495, 1.202, 0.08029, 1.211, 0.489, 0.8202, 0.4868, 0.9019, 0.407, 0.892, 0.4256, 0.8128, 0.2194, 1.261, 0.1306, 1.254, 0.08029, 1.211, 0.1473, 1.21, 0.4898, 0.738, 0.489, 0.8202, 0.4256, 0.8128, 0.4426, 0.7325, 0.3084, 1.25, 0.2194, 1.261, 0.1473, 1.21, 0.2155, 1.196, 0.4914, 0.656, 0.4898, 0.738, 0.4426, 0.7325, 0.4601, 0.6525, 0.3987, 1.219, 0.3084, 1.25, 0.2155, 1.196, 0.2798, 1.165, 0.4925, 0.5755, 0.4914, 0.656, 0.4601, 0.6525, 0.4771, 0.5737, 0.4827, 1.157, 0.3987, 1.219, 0.2798, 1.165, 0.3328, 1.114, -0.09444, 1.175, -0.1543, 1.141, -0.1033, 1.164, 0.4936, 0.496, 0.4925, 0.5755, 0.4771, 0.5737, 0.483, 1.065, 0.4827, 1.157, 0.3328, 1.114, 0.3656, 1.046, 0.2155, 1.196, 0.1473, 1.21, 0.07641, 1.155, 0.1281, 1.137, 0.4601, 0.6525, 0.4426, 0.7325, 0.3975, 0.7179, 0.4302, 0.643, 0.2798, 1.165, 0.2155, 1.196, 0.1281, 1.137, 0.1773, 1.106, 0.4771, 0.5737, 0.4601, 0.6525, 0.4302, 0.643, 0.4622, 0.569, 0.3328, 1.114, 0.2798, 1.165, 0.1773, 1.106, 0.2223, 1.06, -0.1033, 1.164, -0.1543, 1.141, -0.114, 1.151, 0.4936, 0.496, 0.4771, 0.5737, 0.4622, 0.569, 0.3656, 1.046, 0.3328, 1.114, 0.2223, 1.06, 0.2625, 1.003, -0.04653, 1.185, -0.1033, 1.164, -0.114, 1.151, -0.06972, 1.16, 0.3885, 0.9703, 0.3656, 1.046, 0.2625, 1.003, 0.2986, 0.9377, 0.01495, 1.202, -0.04653, 1.185, -0.06972, 1.16, -0.0231, 1.165, 0.407, 0.892, 0.3885, 0.9703, 0.2986, 0.9377, 0.3316, 0.8663, 0.08029, 1.211, 0.01495, 1.202, -0.0231, 1.165, 0.02612, 1.164, 0.4256, 0.8128, 0.407, 0.892, 0.3316, 0.8663, 0.3652, 0.793, 0.1473, 1.21, 0.08029, 1.211, 0.02612, 1.164, 0.07641, 1.155, 0.4426, 0.7325, 0.4256, 0.8128, 0.3652, 0.793, 0.3975, 0.7179, 0.2986, 0.9377, 0.2625, 1.003, 0.1741, 0.9471, 0.2189, 0.8899, -0.0231, 1.165, -0.06972, 1.16, -0.09557, 1.133, -0.06302, 1.125, 0.3316, 0.8663, 0.2986, 0.9377, 0.2189, 0.8899, 0.2636, 0.827, 0.02612, 1.164, -0.0231, 1.165, -0.06302, 1.125, -0.0282, 1.114, 0.3652, 0.793, 0.3316, 0.8663, 0.2636, 0.827, 0.3101, 0.762, 0.07641, 1.155, 0.02612, 1.164, -0.0282, 1.114, 0.008277, 1.096, 0.3975, 0.7179, 0.3652, 0.793, 0.3101, 0.762, 0.3562, 0.6948, 0.1281, 1.137, 0.07641, 1.155, 0.008277, 1.096, 0.04765, 1.072, 0.4302, 0.643, 0.3975, 0.7179, 0.3562, 0.6948, 0.4029, 0.6276, 0.1773, 1.106, 0.1281, 1.137, 0.04765, 1.072, 0.0882, 1.039, 0.4622, 0.569, 0.4302, 0.643, 0.4029, 0.6276, 0.4486, 0.5615, 0.2223, 1.06, 0.1773, 1.106, 0.0882, 1.039, 0.1301, 0.9971, -0.114, 1.151, -0.1543, 1.141, -0.1261, 1.138, 0.4936, 0.496, 0.4622, 0.569, 0.4486, 0.5615, 0.2625, 1.003, 0.2223, 1.06, 0.1301, 0.9971, 0.1741, 0.9471, -0.06972, 1.16, -0.114, 1.151, -0.1261, 1.138, -0.09557, 1.133, 0.4029, 0.6276, 0.3562, 0.6948, 0.3201, 0.6642, 0.3789, 0.6074, 0.0882, 1.039, 0.04765, 1.072, -0.02631, 1.003, 0.009048, 0.9667, 0.4486, 0.5615, 0.4029, 0.6276, 0.3789, 0.6074, 0.4367, 0.5514, 0.1301, 0.9971, 0.0882, 1.039, 0.009048, 0.9667, 0.05016, 0.9251, -0.1261, 1.138, -0.1543, 1.141, -0.1391, 1.125, 0.4936, 0.496, 0.4486, 0.5615, 0.4367, 0.5514, 0.1741, 0.9471, 0.1301, 0.9971, 0.05016, 0.9251, 0.09779, 0.8796, -0.09557, 1.133, -0.1261, 1.138, -0.1391, 1.125, -0.1225, 1.106, 0.2189, 0.8899, 0.1741, 0.9471, 0.09779, 0.8796, 0.15, 0.8301, -0.06302, 1.125, -0.09557, 1.133, -0.1225, 1.106, -0.1038, 1.085, 0.2636, 0.827, 0.2189, 0.8899, 0.15, 0.8301, 0.2044, 0.7762, -0.0282, 1.114, -0.06302, 1.125, -0.1038, 1.085, -0.0822, 1.062, 0.3101, 0.762, 0.2636, 0.827, 0.2044, 0.7762, 0.2621, 0.7212, 0.008277, 1.096, -0.0282, 1.114, -0.0822, 1.062, -0.05681, 1.034, 0.3562, 0.6948, 0.3101, 0.762, 0.2621, 0.7212, 0.3201, 0.6642, 0.04765, 1.072, 0.008277, 1.096, -0.05681, 1.034, -0.02631, 1.003, -0.1038, 1.085, -0.1225, 1.106, -0.1495, 1.079, -0.1438, 1.045, 0.2044, 0.7762, 0.15, 0.8301, 0.09224, 0.7592, 0.1556, 0.7155, -0.0822, 1.062, -0.1038, 1.085, -0.1438, 1.045, -0.1337, 1.007, 0.2621, 0.7212, 0.2044, 0.7762, 0.1556, 0.7155, 0.2227, 0.672, -0.05681, 1.034, -0.0822, 1.062, -0.1337, 1.007, -0.1183, 0.9682, 0.3201, 0.6642, 0.2621, 0.7212, 0.2227, 0.672, 0.2907, 0.6272, -0.02631, 1.003, -0.05681, 1.034, -0.1183, 0.9682, -0.09458, 0.9281, 0.3789, 0.6074, 0.3201, 0.6642, 0.2907, 0.6272, 0.3593, 0.5829, 0.009048, 0.9667, -0.02631, 1.003, -0.09458, 0.9281, -0.06223, 0.8858, 0.4367, 0.5514, 0.3789, 0.6074, 0.3593, 0.5829, 0.4269, 0.5392, 0.05016, 0.9251, 0.009048, 0.9667, -0.06223, 0.8858, -0.01996, 0.8429, -0.1391, 1.125, -0.1543, 1.141, -0.1524, 1.112, 0.4936, 0.496, 0.4367, 0.5514, 0.4269, 0.5392, 0.09779, 0.8796, 0.05016, 0.9251, -0.01996, 0.8429, 0.03266, 0.8012, -0.1225, 1.106, -0.1391, 1.125, -0.1524, 1.112, -0.1495, 1.079, 0.15, 0.8301, 0.09779, 0.8796, 0.03266, 0.8012, 0.09224, 0.7592, -0.06223, 0.8858, -0.09458, 0.9281, -0.1579, 0.846, -0.1267, 0.7943, 0.4269, 0.5392, 0.3593, 0.5829, 0.3451, 0.555, 0.4198, 0.5254, -0.01996, 0.8429, -0.06223, 0.8858, -0.1267, 0.7943, -0.08083, 0.7481, -0.1524, 1.112, -0.1543, 1.141, -0.1655, 1.1, 0.4936, 0.496, 0.4269, 0.5392, 0.4198, 0.5254, 0.03266, 0.8012, -0.01996, 0.8429, -0.08083, 0.7481, -0.0207, 0.7106, -0.1495, 1.079, -0.1524, 1.112, -0.1655, 1.1, -0.1756, 1.054, 0.09224, 0.7592, 0.03266, 0.8012, -0.0207, 0.7106, 0.04711, 0.6779, -0.1438, 1.045, -0.1495, 1.079, -0.1756, 1.054, -0.1825, 1.005, 0.1556, 0.7155, 0.09224, 0.7592, 0.04711, 0.6779, 0.1185, 0.6461, -0.1337, 1.007, -0.1438, 1.045, -0.1825, 1.005, -0.1836, 0.953, 0.2227, 0.672, 0.1556, 0.7155, 0.1185, 0.6461, 0.1934, 0.616, -0.1183, 0.9682, -0.1337, 1.007, -0.1836, 0.953, -0.1765, 0.899, 0.2907, 0.6272, 0.2227, 0.672, 0.1934, 0.616, 0.269, 0.5852, -0.09458, 0.9281, -0.1183, 0.9682, -0.1765, 0.899, -0.1579, 0.846, 0.3593, 0.5829, 0.2907, 0.6272, 0.269, 0.5852, 0.3451, 0.555, 0.1185, 0.6461, 0.04711, 0.6779, 0.01732, 0.5868, 0.09539, 0.5698, -0.1836, 0.953, -0.1825, 1.005, -0.2191, 0.9674, -0.2302, 0.8989, 0.1934, 0.616, 0.1185, 0.6461, 0.09539, 0.5698, 0.1754, 0.555, -0.1765, 0.899, -0.1836, 0.953, -0.2302, 0.8989, -0.2309, 0.827, 0.269, 0.5852, 0.1934, 0.616, 0.1754, 0.555, 0.2559, 0.5396, -0.1579, 0.846, -0.1765, 0.899, -0.2309, 0.827, -0.2173, 0.7558, 0.3451, 0.555, 0.269, 0.5852, 0.2559, 0.5396, 0.3365, 0.5249, -0.1267, 0.7943, -0.1579, 0.846, -0.2173, 0.7558, -0.1847, 0.6883, 0.4198, 0.5254, 0.3451, 0.555, 0.3365, 0.5249, 0.4155, 0.5104, -0.08083, 0.7481, -0.1267, 0.7943, -0.1847, 0.6883, -0.1314, 0.6348, -0.1655, 1.1, -0.1543, 1.141, -0.178, 1.089, 0.4936, 0.496, 0.4198, 0.5254, 0.4155, 0.5104, -0.0207, 0.7106, -0.08083, 0.7481, -0.1314, 0.6348, -0.05922, 0.6058, -0.1756, 1.054, -0.1655, 1.1, -0.178, 1.089, -0.2004, 1.031, 0.04711, 0.6779, -0.0207, 0.7106, -0.05922, 0.6058, 0.01732, 0.5868, -0.1825, 1.005, -0.1756, 1.054, -0.2004, 1.031, -0.2191, 0.9674, 0.4155, 0.5104, 0.3365, 0.5249, 0.3339, 0.4937, 0.4142, 0.4949, -0.1314, 0.6348, -0.1847, 0.6883, -0.2357, 0.562, -0.1666, 0.4869, -0.178, 1.089, -0.1543, 1.141, -0.1893, 1.081, 0.4936, 0.496, 0.4155, 0.5104, 0.4142, 0.4949, -0.05922, 0.6058, -0.1314, 0.6348, -0.1666, 0.4869, -0.07505, 0.4864, -0.2004, 1.031, -0.178, 1.089, -0.1893, 1.081, -0.2231, 1.012, 0.01732, 0.5868, -0.05922, 0.6058, -0.07505, 0.4864, 0.007059, 0.4887, -0.2191, 0.9674, -0.2004, 1.031, -0.2231, 1.012, -0.2523, 0.9349, 0.09539, 0.5698, 0.01732, 0.5868, 0.007059, 0.4887, 0.08822, 0.4895, -0.2302, 0.8989, -0.2191, 0.9674, -0.2523, 0.9349, -0.2737, 0.848, 0.1754, 0.555, 0.09539, 0.5698, 0.08822, 0.4895, 0.1698, 0.4915, -0.2309, 0.827, -0.2302, 0.8989, -0.2737, 0.848, -0.2809, 0.756, 0.2559, 0.5396, 0.1754, 0.555, 0.1698, 0.4915, 0.2519, 0.4922, -0.2173, 0.7558, -0.2309, 0.827, -0.2809, 0.756, -0.2725, 0.6564, 0.3365, 0.5249, 0.2559, 0.5396, 0.2519, 0.4922, 0.3339, 0.4937, -0.1847, 0.6883, -0.2173, 0.7558, -0.2725, 0.6564, -0.2357, 0.562, 0.1698, 0.4915, 0.08822, 0.4895, 0.09799, 0.4098, 0.1771, 0.4282, -0.2726, 0.2242, -0.2656, 0.1354, -0.2222, 0.08467, -0.2214, 0.1517, 0.2519, 0.4922, 0.1698, 0.4915, 0.1771, 0.4282, 0.2573, 0.4451, -0.2611, 0.313, -0.2726, 0.2242, -0.2214, 0.1517, -0.2073, 0.2198, 0.3339, 0.4937, 0.2519, 0.4922, 0.2573, 0.4451, 0.3373, 0.4626, -0.2296, 0.4032, -0.2611, 0.313, -0.2073, 0.2198, -0.176, 0.284, 0.4142, 0.4949, 0.3339, 0.4937, 0.3373, 0.4626, 0.4159, 0.4795, -0.1666, 0.4869, -0.2296, 0.4032, -0.176, 0.284, -0.1247, 0.3367, -0.1876, -0.08999, -0.1541, -0.1497, -0.1761, -0.09886, 0.4936, 0.496, 0.4142, 0.4949, 0.4159, 0.4795, -0.07505, 0.4864, -0.1666, 0.4869, -0.1247, 0.3367, -0.05578, 0.369, -0.2202, -0.02254, -0.1876, -0.08999, -0.1761, -0.09886, -0.1971, -0.04222, 0.007059, 0.4887, -0.07505, 0.4864, -0.05578, 0.369, 0.01971, 0.3916, -0.2476, 0.05356, -0.2202, -0.02254, -0.1971, -0.04222, -0.2134, 0.01907, 0.08822, 0.4895, 0.007059, 0.4887, 0.01971, 0.3916, 0.09799, 0.4098, -0.2656, 0.1354, -0.2476, 0.05356, -0.2134, 0.01907, -0.2222, 0.08467, -0.1761, -0.09886, -0.1541, -0.1497, -0.1635, -0.1097, 0.4936, 0.496, 0.4159, 0.4795, 0.4206, 0.4646, -0.05578, 0.369, -0.1247, 0.3367, -0.071, 0.2259, -0.01376, 0.2659, -0.1971, -0.04222, -0.1761, -0.09886, -0.1635, -0.1097, -0.1716, -0.06555, 0.01971, 0.3916, -0.05578, 0.369, -0.01376, 0.2659, 0.05205, 0.3017, -0.2134, 0.01907, -0.1971, -0.04222, -0.1716, -0.06555, -0.1765, -0.01893, 0.09799, 0.4098, 0.01971, 0.3916, 0.05205, 0.3017, 0.1235, 0.3344, -0.2222, 0.08467, -0.2134, 0.01907, -0.1765, -0.01893, -0.1756, 0.03027, 0.1771, 0.4282, 0.09799, 0.4098, 0.1235, 0.3344, 0.1968, 0.3678, -0.2214, 0.1517, -0.2222, 0.08467, -0.1756, 0.03027, -0.1665, 0.08047, 0.2573, 0.4451, 0.1771, 0.4282, 0.1968, 0.3678, 0.2719, 0.4, -0.2073, 0.2198, -0.2214, 0.1517, -0.1665, 0.08047, -0.1477, 0.1321, 0.3373, 0.4626, 0.2573, 0.4451, 0.2719, 0.4, 0.3468, 0.4327, -0.176, 0.284, -0.2073, 0.2198, -0.1477, 0.1321, -0.1164, 0.1811, 0.4159, 0.4795, 0.3373, 0.4626, 0.3468, 0.4327, 0.4206, 0.4646, -0.1247, 0.3367, -0.176, 0.284, -0.1164, 0.1811, -0.071, 0.2259, -0.1665, 0.08047, -0.1756, 0.03027, -0.1254, -0.02429, -0.1079, 0.01201, 0.2719, 0.4, 0.1968, 0.3678, 0.2277, 0.3127, 0.2949, 0.3586, -0.1477, 0.1321, -0.1665, 0.08047, -0.1079, 0.01201, -0.08377, 0.05127, 0.3468, 0.4327, 0.2719, 0.4, 0.2949, 0.3586, 0.362, 0.4053, -0.1164, 0.1811, -0.1477, 0.1321, -0.08377, 0.05127, -0.05061, 0.09167, 0.4206, 0.4646, 0.3468, 0.4327, 0.362, 0.4053, 0.4281, 0.451, -0.071, 0.2259, -0.1164, 0.1811, -0.05061, 0.09167, -0.008061, 0.1334, -0.1635, -0.1097, -0.1541, -0.1497, -0.1504, -0.1218, 0.4936, 0.496, 0.4206, 0.4646, 0.4281, 0.451, -0.01376, 0.2659, -0.071, 0.2259, -0.008061, 0.1334, 0.04224, 0.1772, -0.1716, -0.06555, -0.1635, -0.1097, -0.1504, -0.1218, -0.1453, -0.09149, 0.05205, 0.3017, -0.01376, 0.2659, 0.04224, 0.1772, 0.09953, 0.2218, -0.1765, -0.01893, -0.1716, -0.06555, -0.1453, -0.09149, -0.1375, -0.05899, 0.1235, 0.3344, 0.05205, 0.3017, 0.09953, 0.2218, 0.1626, 0.2663, -0.1756, 0.03027, -0.1765, -0.01893, -0.1375, -0.05899, -0.1254, -0.02429, 0.1968, 0.3678, 0.1235, 0.3344, 0.1626, 0.2663, 0.2277, 0.3127, 0.04224, 0.1772, -0.008061, 0.1334, 0.06389, 0.05324, 0.1095, 0.1007, -0.1453, -0.09149, -0.1504, -0.1218, -0.1371, -0.1349, -0.1184, -0.1185, 0.09953, 0.2218, 0.04224, 0.1772, 0.1095, 0.1007, 0.1593, 0.1528, -0.1375, -0.05899, -0.1453, -0.09149, -0.1184, -0.1185, -0.09735, -0.1, 0.1626, 0.2663, 0.09953, 0.2218, 0.1593, 0.1528, 0.2133, 0.2071, -0.1254, -0.02429, -0.1375, -0.05899, -0.09735, -0.1, -0.07355, -0.07849, 0.2277, 0.3127, 0.1626, 0.2663, 0.2133, 0.2071, 0.2684, 0.2646, -0.1079, 0.01201, -0.1254, -0.02429, -0.07355, -0.07849, -0.04592, -0.0534, 0.2949, 0.3586, 0.2277, 0.3127, 0.2684, 0.2646, 0.3255, 0.3226, -0.08377, 0.05127, -0.1079, 0.01201, -0.04592, -0.0534, -0.0147, -0.02296, 0.362, 0.4053, 0.2949, 0.3586, 0.3255, 0.3226, 0.3822, 0.3814, -0.05061, 0.09167, -0.08377, 0.05127, -0.0147, -0.02296, 0.02202, 0.01227, 0.4281, 0.451, 0.362, 0.4053, 0.3822, 0.3814, 0.4382, 0.4391, -0.008061, 0.1334, -0.05061, 0.09167, 0.02202, 0.01227, 0.06389, 0.05324, -0.1504, -0.1218, -0.1541, -0.1497, -0.1371, -0.1349, 0.4936, 0.496, 0.4281, 0.451, 0.4382, 0.4391, 0.3255, 0.3226, 0.2684, 0.2646, 0.3175, 0.2252, 0.3624, 0.2931, -0.0147, -0.02296, -0.04592, -0.0534, 0.02005, -0.1149, 0.0604, -0.09142, 0.3822, 0.3814, 0.3255, 0.3226, 0.3624, 0.2931, 0.4066, 0.3619, 0.02202, 0.01227, -0.0147, -0.02296, 0.0604, -0.09142, 0.1029, -0.05924, 0.4382, 0.4391, 0.3822, 0.3814, 0.4066, 0.3619, 0.4503, 0.4293, 0.06389, 0.05324, 0.02202, 0.01227, 0.1029, -0.05924, 0.1459, -0.0171, -0.1371, -0.1349, -0.1541, -0.1497, -0.1243, -0.1482, 0.4936, 0.496, 0.4382, 0.4391, 0.4503, 0.4293, 0.1095, 0.1007, 0.06389, 0.05324, 0.1459, -0.0171, 0.1878, 0.03542, -0.1184, -0.1185, -0.1371, -0.1349, -0.1243, -0.1482, -0.0917, -0.1456, 0.1593, 0.1528, 0.1095, 0.1007, 0.1878, 0.03542, 0.23, 0.09491, -0.09735, -0.1, -0.1184, -0.1185, -0.0917, -0.1456, -0.0566, -0.1402, 0.2133, 0.2071, 0.1593, 0.1528, 0.23, 0.09491, 0.2739, 0.1581, -0.07355, -0.07849, -0.09735, -0.1, -0.0566, -0.1402, -0.01943, -0.1303, 0.2684, 0.2646, 0.2133, 0.2071, 0.2739, 0.1581, 0.3175, 0.2252, -0.04592, -0.0534, -0.07355, -0.07849, -0.01943, -0.1303, 0.02005, -0.1149, -0.0917, -0.1456, -0.1243, -0.1482, -0.1124, -0.1613, -0.06629, -0.1718, 0.23, 0.09491, 0.1878, 0.03542, 0.2784, -0.0182, 0.3113, 0.04959, -0.0566, -0.1402, -0.0917, -0.1456, -0.06629, -0.1718, -0.01689, -0.1789, 0.2739, 0.1581, 0.23, 0.09491, 0.3113, 0.04959, 0.3433, 0.121, -0.01943, -0.1303, -0.0566, -0.1402, -0.01689, -0.1789, 0.035, -0.1803, 0.3175, 0.2252, 0.2739, 0.1581, 0.3433, 0.121, 0.3735, 0.1958, 0.02005, -0.1149, -0.01943, -0.1303, 0.035, -0.1803, 0.08917, -0.1735, 0.3624, 0.2931, 0.3175, 0.2252, 0.3735, 0.1958, 0.4044, 0.2713, 0.0604, -0.09142, 0.02005, -0.1149, 0.08917, -0.1735, 0.1424, -0.1551, 0.4066, 0.3619, 0.3624, 0.2931, 0.4044, 0.2713, 0.4345, 0.3475, 0.1029, -0.05924, 0.0604, -0.09142, 0.1424, -0.1551, 0.1943, -0.124, 0.4503, 0.4293, 0.4066, 0.3619, 0.4345, 0.3475, 0.4641, 0.4222, 0.1459, -0.0171, 0.1029, -0.05924, 0.1943, -0.124, 0.2407, -0.07827, -0.1243, -0.1482, -0.1541, -0.1497, -0.1124, -0.1613, 0.4936, 0.496, 0.4503, 0.4293, 0.4641, 0.4222, 0.1878, 0.03542, 0.1459, -0.0171, 0.2407, -0.07827, 0.2784, -0.0182, 0.1424, -0.1551, 0.08917, -0.1735, 0.1611, -0.2281, 0.2326, -0.2148, 0.4345, 0.3475, 0.4044, 0.2713, 0.45, 0.2582, 0.4646, 0.3387, 0.1943, -0.124, 0.1424, -0.1551, 0.2326, -0.2148, 0.3003, -0.1824, 0.4641, 0.4222, 0.4345, 0.3475, 0.4646, 0.3387, 0.4791, 0.4178, 0.2407, -0.07827, 0.1943, -0.124, 0.3003, -0.1824, 0.3541, -0.1291, -0.1124, -0.1613, -0.1541, -0.1497, -0.1019, -0.1738, 0.4936, 0.496, 0.4641, 0.4222, 0.4791, 0.4178, 0.2784, -0.0182, 0.2407, -0.07827, 0.3541, -0.1291, 0.3832, -0.05697, -0.06629, -0.1718, -0.1124, -0.1613, -0.1019, -0.1738, -0.04353, -0.1966, 0.3113, 0.04959, 0.2784, -0.0182, 0.3832, -0.05697, 0.4024, 0.0196, -0.01689, -0.1789, -0.06629, -0.1718, -0.04353, -0.1966, 0.02025, -0.2157, 0.3433, 0.121, 0.3113, 0.04959, 0.4024, 0.0196, 0.4196, 0.0977, 0.035, -0.1803, -0.01689, -0.1789, 0.02025, -0.2157, 0.08901, -0.2271, 0.3735, 0.1958, 0.3433, 0.121, 0.4196, 0.0977, 0.4344, 0.1777, 0.08917, -0.1735, 0.035, -0.1803, 0.08901, -0.2271, 0.1611, -0.2281, 0.4044, 0.2713, 0.3735, 0.1958, 0.4344, 0.1777, 0.45, 0.2582, 0.4024, 0.0196, 0.3832, -0.05697, 0.5028, -0.07296, 0.5006, 0.009238, 0.02025, -0.2157, -0.04353, -0.1966, -0.02483, -0.2194, 0.0527, -0.249, 0.4196, 0.0977, 0.4024, 0.0196, 0.5006, 0.009238, 0.4998, 0.09046, 0.08901, -0.2271, 0.02025, -0.2157, 0.0527, -0.249, 0.1397, -0.2709, 0.4344, 0.1777, 0.4196, 0.0977, 0.4998, 0.09046, 0.4979, 0.1721, 0.1611, -0.2281, 0.08901, -0.2271, 0.1397, -0.2709, 0.232, -0.2784, 0.45, 0.2582, 0.4344, 0.1777, 0.4979, 0.1721, 0.4972, 0.2542, 0.2326, -0.2148, 0.1611, -0.2281, 0.232, -0.2784, 0.3319, -0.2703, 0.4646, 0.3387, 0.45, 0.2582, 0.4972, 0.2542, 0.4958, 0.3361, 0.3003, -0.1824, 0.2326, -0.2148, 0.3319, -0.2703, 0.4267, -0.2337, 0.4791, 0.4178, 0.4646, 0.3387, 0.4958, 0.3361, 0.4946, 0.4165, 0.3541, -0.1291, 0.3003, -0.1824, 0.4267, -0.2337, 0.5021, -0.1646, -0.1019, -0.1738, -0.1541, -0.1497, -0.09351, -0.1852, 0.4936, 0.496, 0.4791, 0.4178, 0.4946, 0.4165, 0.3832, -0.05697, 0.3541, -0.1291, 0.5021, -0.1646, 0.5028, -0.07296, -0.04353, -0.1966, -0.1019, -0.1738, -0.09351, -0.1852, -0.02483, -0.2194, 0.4958, 0.3361, 0.4972, 0.2542, 0.5444, 0.2596, 0.527, 0.3395, 0.5859, -0.2278, 0.6761, -0.2595, 0.7698, -0.2054, 0.7055, -0.1742, 0.4946, 0.4165, 0.4958, 0.3361, 0.527, 0.3395, 0.5101, 0.4183, 0.5021, -0.1646, 0.5859, -0.2278, 0.7055, -0.1742, 0.6527, -0.1228, 1.082, -0.1854, 1.142, -0.1511, 1.091, -0.1736, 0.4936, 0.496, 0.4946, 0.4165, 0.5101, 0.4183, 0.5028, -0.07296, 0.5021, -0.1646, 0.6527, -0.1228, 0.6203, -0.05376, 1.013, -0.2183, 1.082, -0.1854, 1.091, -0.1736, 1.033, -0.1949, 0.5006, 0.009238, 0.5028, -0.07296, 0.6203, -0.05376, 0.5978, 0.02183, 0.9367, -0.2459, 1.013, -0.2183, 1.033, -0.1949, 0.9716, -0.2114, 0.4998, 0.09046, 0.5006, 0.009238, 0.5978, 0.02183, 0.5796, 0.1002, 0.8543, -0.264, 0.9367, -0.2459, 0.9716, -0.2114, 0.9055, -0.2203, 0.4979, 0.1721, 0.4998, 0.09046, 0.5796, 0.1002, 0.5613, 0.1794, 0.7653, -0.2709, 0.8543, -0.264, 0.9055, -0.2203, 0.8381, -0.2196, 0.4972, 0.2542, 0.4979, 0.1721, 0.5613, 0.1794, 0.5444, 0.2596, 0.6761, -0.2595, 0.7653, -0.2709, 0.8381, -0.2196, 0.7698, -0.2054, 0.5796, 0.1002, 0.5978, 0.02183, 0.6878, 0.05421, 0.655, 0.1257, 0.9055, -0.2203, 0.9716, -0.2114, 1.01, -0.1741, 0.9603, -0.1734, 0.5613, 0.1794, 0.5796, 0.1002, 0.655, 0.1257, 0.6217, 0.199, 0.8381, -0.2196, 0.9055, -0.2203, 0.9603, -0.1734, 0.9098, -0.1644, 0.5444, 0.2596, 0.5613, 0.1794, 0.6217, 0.199, 0.5895, 0.2742, 0.7698, -0.2054, 0.8381, -0.2196, 0.9098, -0.1644, 0.8579, -0.1456, 0.527, 0.3395, 0.5444, 0.2596, 0.5895, 0.2742, 0.5568, 0.3492, 0.7055, -0.1742, 0.7698, -0.2054, 0.8579, -0.1456, 0.8087, -0.1143, 0.5101, 0.4183, 0.527, 0.3395, 0.5568, 0.3492, 0.525, 0.423, 0.6527, -0.1228, 0.7055, -0.1742, 0.8087, -0.1143, 0.7637, -0.06892, 1.091, -0.1736, 1.142, -0.1511, 1.102, -0.1609, 0.4936, 0.496, 0.5101, 0.4183, 0.525, 0.423, 0.6203, -0.05376, 0.6527, -0.1228, 0.7637, -0.06892, 0.7236, -0.01164, 1.033, -0.1949, 1.091, -0.1736, 1.102, -0.1609, 1.057, -0.1692, 0.5978, 0.02183, 0.6203, -0.05376, 0.7236, -0.01164, 0.6878, 0.05421, 0.9716, -0.2114, 1.033, -0.1949, 1.057, -0.1692, 1.01, -0.1741, 0.525, 0.423, 0.5568, 0.3492, 0.5842, 0.3643, 0.5386, 0.4305, 0.7637, -0.06892, 0.8087, -0.1143, 0.8983, -0.04834, 0.8563, -0.005851, 1.102, -0.1609, 1.142, -0.1511, 1.114, -0.1475, 0.4936, 0.496, 0.525, 0.423, 0.5386, 0.4305, 0.7236, -0.01164, 0.7637, -0.06892, 0.8563, -0.005851, 0.8124, 0.04443, 1.057, -0.1692, 1.102, -0.1609, 1.114, -0.1475, 1.083, -0.1425, 0.6878, 0.05421, 0.7236, -0.01164, 0.8124, 0.04443, 0.7677, 0.1017, 1.01, -0.1741, 1.057, -0.1692, 1.083, -0.1425, 1.05, -0.1347, 0.655, 0.1257, 0.6878, 0.05421, 0.7677, 0.1017, 0.7232, 0.1648, 0.9603, -0.1734, 1.01, -0.1741, 1.05, -0.1347, 1.015, -0.1228, 0.6217, 0.199, 0.655, 0.1257, 0.7232, 0.1648, 0.6768, 0.2299, 0.9098, -0.1644, 0.9603, -0.1734, 1.015, -0.1228, 0.9785, -0.1054, 0.5895, 0.2742, 0.6217, 0.199, 0.6768, 0.2299, 0.6308, 0.2972, 0.8579, -0.1456, 0.9098, -0.1644, 0.9785, -0.1054, 0.9389, -0.08139, 0.5568, 0.3492, 0.5895, 0.2742, 0.6308, 0.2972, 0.5842, 0.3643, 0.8087, -0.1143, 0.8579, -0.1456, 0.9389, -0.08139, 0.8983, -0.04834, 1.015, -0.1228, 1.05, -0.1347, 1.092, -0.0941, 1.07, -0.0704, 0.6768, 0.2299, 0.7232, 0.1648, 0.7824, 0.2155, 0.7248, 0.2706, 0.9785, -0.1054, 1.015, -0.1228, 1.07, -0.0704, 1.044, -0.04298, 0.6308, 0.2972, 0.6768, 0.2299, 0.7248, 0.2706, 0.6669, 0.3277, 0.9389, -0.08139, 0.9785, -0.1054, 1.044, -0.04298, 1.013, -0.01196, 0.5842, 0.3643, 0.6308, 0.2972, 0.6669, 0.3277, 0.6081, 0.3845, 0.8983, -0.04834, 0.9389, -0.08139, 1.013, -0.01196, 0.9777, 0.02456, 0.5386, 0.4305, 0.5842, 0.3643, 0.6081, 0.3845, 0.5505, 0.4405, 0.8563, -0.005851, 0.8983, -0.04834, 0.9777, 0.02456, 0.9365, 0.06626, 1.114, -0.1475, 1.142, -0.1511, 1.127, -0.134, 0.4936, 0.496, 0.5386, 0.4305, 0.5505, 0.4405, 0.8124, 0.04443, 0.8563, -0.005851, 0.9365, 0.06626, 0.8889, 0.1118, 1.083, -0.1425, 1.114, -0.1475, 1.127, -0.134, 1.11, -0.1151, 0.7677, 0.1017, 0.8124, 0.04443, 0.8889, 0.1118, 0.8368, 0.1615, 1.05, -0.1347, 1.083, -0.1425, 1.11, -0.1151, 1.092, -0.0941, 0.7232, 0.1648, 0.7677, 0.1017, 0.8368, 0.1615, 0.7824, 0.2155, 0.9365, 0.06626, 0.9777, 0.02456, 1.049, 0.1057, 1.007, 0.1484, 1.127, -0.134, 1.142, -0.1511, 1.141, -0.121, 0.4936, 0.496, 0.5505, 0.4405, 0.5602, 0.4527, 0.8889, 0.1118, 0.9365, 0.06626, 1.007, 0.1484, 0.9542, 0.1902, 1.11, -0.1151, 1.127, -0.134, 1.141, -0.121, 1.138, -0.08799, 0.8368, 0.1615, 0.8889, 0.1118, 0.9542, 0.1902, 0.8947, 0.2323, 1.092, -0.0941, 1.11, -0.1151, 1.138, -0.08799, 1.132, -0.05275, 0.7824, 0.2155, 0.8368, 0.1615, 0.8947, 0.2323, 0.8313, 0.2762, 1.07, -0.0704, 1.092, -0.0941, 1.132, -0.05275, 1.122, -0.01563, 0.7248, 0.2706, 0.7824, 0.2155, 0.8313, 0.2762, 0.7643, 0.3197, 1.044, -0.04298, 1.07, -0.0704, 1.122, -0.01563, 1.106, 0.02355, 0.6669, 0.3277, 0.7248, 0.2706, 0.7643, 0.3197, 0.6964, 0.3647, 1.013, -0.01196, 1.044, -0.04298, 1.106, 0.02355, 1.082, 0.06359, 0.6081, 0.3845, 0.6669, 0.3277, 0.6964, 0.3647, 0.6277, 0.409, 0.9777, 0.02456, 1.013, -0.01196, 1.082, 0.06359, 1.049, 0.1057, 0.5505, 0.4405, 0.6081, 0.3845, 0.6277, 0.409, 0.5602, 0.4527, 0.7643, 0.3197, 0.8313, 0.2762, 0.8684, 0.3455, 0.7937, 0.3757, 1.106, 0.02355, 1.122, -0.01563, 1.172, 0.03961, 1.164, 0.09336, 0.6964, 0.3647, 0.7643, 0.3197, 0.7937, 0.3757, 0.7182, 0.4067, 1.082, 0.06359, 1.106, 0.02355, 1.164, 0.09336, 1.145, 0.1462, 0.6277, 0.409, 0.6964, 0.3647, 0.7182, 0.4067, 0.6421, 0.4368, 1.049, 0.1057, 1.082, 0.06359, 1.145, 0.1462, 1.114, 0.1973, 0.5602, 0.4527, 0.6277, 0.409, 0.6421, 0.4368, 0.5674, 0.4665, 1.007, 0.1484, 1.049, 0.1057, 1.114, 0.1973, 1.068, 0.2433, 1.141, -0.121, 1.142, -0.1511, 1.154, -0.1088, 0.4936, 0.496, 0.5602, 0.4527, 0.5674, 0.4665, 0.9542, 0.1902, 1.007, 0.1484, 1.068, 0.2433, 1.008, 0.2807, 1.138, -0.08799, 1.141, -0.121, 1.154, -0.1088, 1.164, -0.06206, 0.8947, 0.2323, 0.9542, 0.1902, 1.008, 0.2807, 0.9401, 0.3135, 1.132, -0.05275, 1.138, -0.08799, 1.164, -0.06206, 1.171, -0.01234, 0.8313, 0.2762, 0.8947, 0.2323, 0.9401, 0.3135, 0.8684, 0.3455, 1.122, -0.01563, 1.132, -0.05275, 1.171, -0.01234, 1.172, 0.03961, 1.154, -0.1088, 1.142, -0.1511, 1.167, -0.09818, 0.4936, 0.496, 0.5674, 0.4665, 0.5718, 0.4815, 1.008, 0.2807, 1.068, 0.2433, 1.118, 0.3563, 1.047, 0.3854, 1.164, -0.06206, 1.154, -0.1088, 1.167, -0.09818, 1.189, -0.0389, 0.9401, 0.3135, 1.008, 0.2807, 1.047, 0.3854, 0.9704, 0.4047, 1.171, -0.01234, 1.164, -0.06206, 1.189, -0.0389, 1.208, 0.02569, 0.8684, 0.3455, 0.9401, 0.3135, 0.9704, 0.4047, 0.8913, 0.4216, 1.172, 0.03961, 1.171, -0.01234, 1.208, 0.02569, 1.219, 0.0948, 0.7937, 0.3757, 0.8684, 0.3455, 0.8913, 0.4216, 0.8119, 0.4366, 1.164, 0.09336, 1.172, 0.03961, 1.219, 0.0948, 1.219, 0.1659, 0.7182, 0.4067, 0.7937, 0.3757, 0.8119, 0.4366, 0.7314, 0.4522, 1.145, 0.1462, 1.164, 0.09336, 1.219, 0.1659, 1.205, 0.2373, 0.6421, 0.4368, 0.7182, 0.4067, 0.7314, 0.4522, 0.6508, 0.4669, 1.114, 0.1973, 1.145, 0.1462, 1.205, 0.2373, 1.172, 0.3034, 0.5674, 0.4665, 0.6421, 0.4368, 0.6508, 0.4669, 0.5718, 0.4815, 1.068, 0.2433, 1.114, 0.1973, 1.172, 0.3034, 1.118, 0.3563, 1.219, 0.1659, 1.219, 0.0948, 1.262, 0.1463, 1.269, 0.2393, 0.7314, 0.4522, 0.8119, 0.4366, 0.8179, 0.5003, 0.7353, 0.4995, 1.205, 0.2373, 1.219, 0.1659, 1.269, 0.2393, 1.259, 0.3357, 0.6508, 0.4669, 0.7314, 0.4522, 0.7353, 0.4995, 0.6535, 0.4981, 1.172, 0.3034, 1.205, 0.2373, 1.259, 0.3357, 1.222, 0.4286, 0.5718, 0.4815, 0.6508, 0.4669, 0.6535, 0.4981, 0.5731, 0.497, 1.118, 0.3563, 1.172, 0.3034, 1.222, 0.4286, 1.153, 0.503, 1.167, -0.09818, 1.142, -0.1511, 1.178, -0.08956, 0.4936, 0.496, 0.5718, 0.4815, 0.5731, 0.497, 1.047, 0.3854, 1.118, 0.3563, 1.153, 0.503, 1.063, 0.5045, 1.189, -0.0389, 1.167, -0.09818, 1.178, -0.08956, 1.213, -0.01948, 0.9704, 0.4047, 1.047, 0.3854, 1.063, 0.5045, 0.9807, 0.5029, 1.208, 0.02569, 1.189, -0.0389, 1.213, -0.01948, 1.242, 0.05934, 0.8913, 0.4216, 0.9704, 0.4047, 0.9807, 0.5029, 0.8995, 0.5016, 1.219, 0.0948, 1.208, 0.02569, 1.242, 0.05934, 1.262, 0.1463, 0.8119, 0.4366, 0.8913, 0.4216, 0.8995, 0.5016, 0.8179, 0.5003])
me_x.materials.append(mat_x)
me_x.update()

# ---- objects
ob_x = bpy.data.objects.new('Сфера', me_x)

# ---- transforms, parenting, visibility, modifiers, constraints
ob_x.location = (0.0, 0.0, 0.0)
ob_x.rotation_euler = (1.571, -0.0, 0.0)

# ---- collection membership
scene.collection.objects.link(ob_x)

# ---- scene / render settings (as saved in the file)
scene.frame_start = 1; scene.frame_end = 250; scene.frame_set(1)
scene.render.engine = 'BLENDER_EEVEE_NEXT'
scene.cycles.sampling_pattern = 'TABULATED_SOBOL'
bpy.context.view_layer.update()

# ---- added for rendering (the .blend has no active camera and no usable light): camera, sun
cam_auto = bpy.data.cameras.new('AutoCamera')
cam_auto.lens = 50.0
cam_auto.sensor_width = 36.0
cam_auto.clip_end = 1000.0
ob_auto_camera = bpy.data.objects.new('AutoCamera', cam_auto)
scene.collection.objects.link(ob_auto_camera)
ob_auto_camera.location = (3.20507, -3.84609, 2.56406)
ob_auto_camera.rotation_euler = (1.09748, -7.21219e-08, 0.694738)
scene.camera = ob_auto_camera
light_auto_sun = bpy.data.lights.new('AutoSun', 'SUN')
light_auto_sun.energy = 3.0
light_auto_sun.angle = 0.0523599
ob_auto_sun = bpy.data.objects.new('AutoSun', light_auto_sun)
scene.collection.objects.link(ob_auto_sun)
ob_auto_sun.rotation_euler = (0.872665, 0.174533, 0.523599)
bpy.context.view_layer.update()
